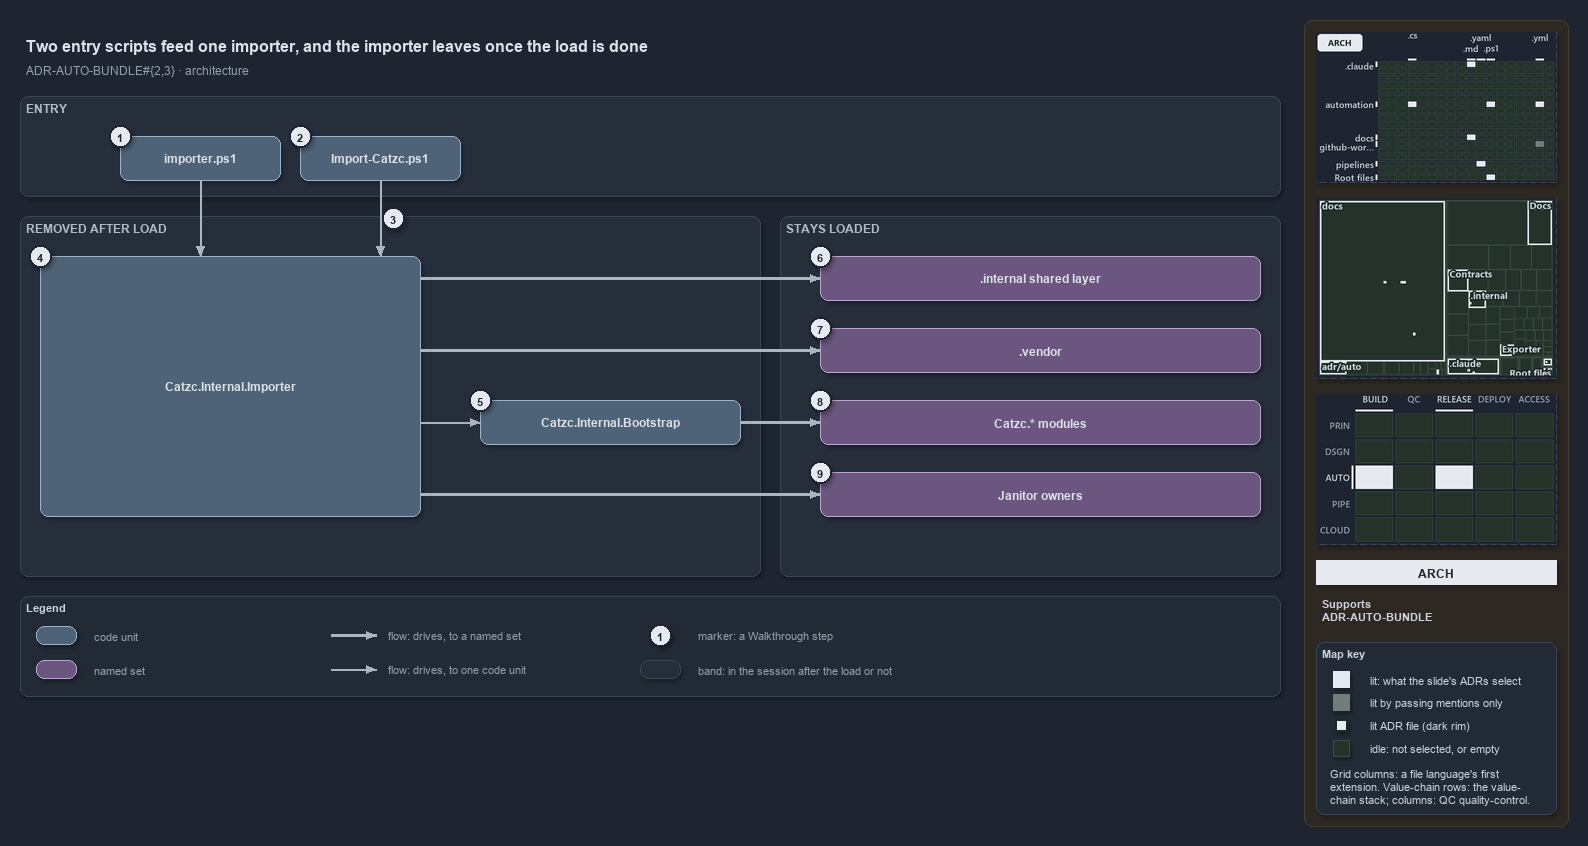

The diagram above was exported from draw.io. Its source (the exported page's mxGraphModel, read from the mxfile embedded in the PNG):
<mxGraphModel dx="1024" dy="768" grid="0" gridSize="10" guides="1" tooltips="1" connect="1" arrows="1" fold="1" page="1" pageScale="1" pageWidth="1572" pageHeight="700" background="#1E2430" math="0" shadow="1">
  <root>
    <mxCell id="0" />
    <mxCell id="1" parent="0" />
    <mxCell id="sidebar-bg" value="" style="rounded=1;arcSize=2;html=1;fillColor=#2E2823;strokeColor=#453C33;shadow=0;" vertex="1" parent="1">
      <mxGeometry x="1304" y="4" width="264" height="806" as="geometry" />
    </mxCell>
    <mxCell id="title" value="Two entry scripts feed one importer, and the importer leaves once the load is done" style="text;html=1;align=left;verticalAlign=middle;fontSize=16;fontStyle=1;fontColor=#DDE2E9;" vertex="1" parent="1">
      <mxGeometry x="20" y="14" width="1260" height="30" as="geometry" />
    </mxCell>
    <mxCell id="subtitle" value="ADR-AUTO-BUNDLE#{2,3} &amp;#183; architecture" style="text;html=1;align=left;verticalAlign=middle;fontSize=12;fontColor=#949FAE;" vertex="1" parent="1">
      <mxGeometry x="20" y="44" width="1240" height="20" as="geometry" />
    </mxCell>
    <mxCell id="band-entry" value="ENTRY" style="rounded=1;html=1;arcSize=3;fillColor=#262E3B;strokeColor=#3A4555;verticalAlign=top;align=left;spacingLeft=8;fontStyle=1;fontSize=12;fontColor=#B0BAC7;" vertex="1" parent="1">
      <mxGeometry x="20" y="80" width="1260" height="100" as="geometry" />
    </mxCell>
    <mxCell id="band-removed" value="REMOVED AFTER LOAD" style="rounded=1;html=1;arcSize=3;fillColor=#262E3B;strokeColor=#3A4555;verticalAlign=top;align=left;spacingLeft=8;fontStyle=1;fontSize=12;fontColor=#B0BAC7;" vertex="1" parent="1">
      <mxGeometry x="20" y="200" width="740" height="360" as="geometry" />
    </mxCell>
    <mxCell id="band-stays" value="STAYS LOADED" style="rounded=1;html=1;arcSize=3;fillColor=#262E3B;strokeColor=#3A4555;verticalAlign=top;align=left;spacingLeft=8;fontStyle=1;fontSize=12;fontColor=#B0BAC7;" vertex="1" parent="1">
      <mxGeometry x="780" y="200" width="500" height="360" as="geometry" />
    </mxCell>
    <mxCell id="g-importer-ps1" value="&lt;b&gt;importer.ps1&lt;/b&gt;" style="rounded=1;whiteSpace=wrap;html=1;arcSize=20;fillColor=#4E6378;strokeColor=#9FB3C8;fontColor=#DDE2E9;fontSize=12;" vertex="1" parent="1">
      <mxGeometry x="120" y="120" width="160" height="44" as="geometry" />
    </mxCell>
    <mxCell id="g-import-catzc" value="&lt;b&gt;Import-Catzc.ps1&lt;/b&gt;" style="rounded=1;whiteSpace=wrap;html=1;arcSize=20;fillColor=#4E6378;strokeColor=#9FB3C8;fontColor=#DDE2E9;fontSize=12;" vertex="1" parent="1">
      <mxGeometry x="300" y="120" width="160" height="44" as="geometry" />
    </mxCell>
    <mxCell id="g-importer" value="&lt;b&gt;Catzc.Internal.Importer&lt;/b&gt;" style="rounded=1;whiteSpace=wrap;html=1;arcSize=20;fillColor=#4E6378;strokeColor=#9FB3C8;fontColor=#DDE2E9;fontSize=12;" vertex="1" parent="1">
      <mxGeometry x="40" y="240" width="380" height="260" as="geometry" />
    </mxCell>
    <mxCell id="g-bootstrap" value="&lt;b&gt;Catzc.Internal.Bootstrap&lt;/b&gt;" style="rounded=1;whiteSpace=wrap;html=1;arcSize=20;fillColor=#4E6378;strokeColor=#9FB3C8;fontColor=#DDE2E9;fontSize=12;" vertex="1" parent="1">
      <mxGeometry x="480" y="384" width="260" height="44" as="geometry" />
    </mxCell>
    <mxCell id="g-internal" value="&lt;b&gt;.internal shared layer&lt;/b&gt;" style="rounded=1;whiteSpace=wrap;html=1;arcSize=20;fillColor=#6A567E;strokeColor=#B9A6CC;fontColor=#DDE2E9;fontSize=12;" vertex="1" parent="1">
      <mxGeometry x="820" y="240" width="440" height="44" as="geometry" />
    </mxCell>
    <mxCell id="g-vendor" value="&lt;b&gt;.vendor&lt;/b&gt;" style="rounded=1;whiteSpace=wrap;html=1;arcSize=20;fillColor=#6A567E;strokeColor=#B9A6CC;fontColor=#DDE2E9;fontSize=12;" vertex="1" parent="1">
      <mxGeometry x="820" y="312" width="440" height="44" as="geometry" />
    </mxCell>
    <mxCell id="g-modules" value="&lt;b&gt;Catzc.* modules&lt;/b&gt;" style="rounded=1;whiteSpace=wrap;html=1;arcSize=20;fillColor=#6A567E;strokeColor=#B9A6CC;fontColor=#DDE2E9;fontSize=12;" vertex="1" parent="1">
      <mxGeometry x="820" y="384" width="440" height="44" as="geometry" />
    </mxCell>
    <mxCell id="g-janitor" value="&lt;b&gt;Janitor owners&lt;/b&gt;" style="rounded=1;whiteSpace=wrap;html=1;arcSize=20;fillColor=#6A567E;strokeColor=#B9A6CC;fontColor=#DDE2E9;fontSize=12;" vertex="1" parent="1">
      <mxGeometry x="820" y="456" width="440" height="44" as="geometry" />
    </mxCell>
    <mxCell id="p-edge-src-importer-a" value="" style="text;html=1;strokeColor=none;fillColor=none;" vertex="1" parent="1">
      <mxGeometry x="200" y="164" width="1" height="1" as="geometry" />
    </mxCell>
    <mxCell id="p-edge-src-importer-b" value="" style="text;html=1;strokeColor=none;fillColor=none;" vertex="1" parent="1">
      <mxGeometry x="200" y="240" width="1" height="1" as="geometry" />
    </mxCell>
    <mxCell id="edge-src-importer" value="" style="edgeStyle=orthogonalEdgeStyle;rounded=1;html=1;endArrow=block;strokeColor=#AAB4C3;fontColor=#CDD3DC;shadow=0;" edge="1" parent="1" source="p-edge-src-importer-a" target="p-edge-src-importer-b">
      <mxGeometry relative="1" as="geometry" />
    </mxCell>
    <mxCell id="p-edge-bld-importer-a" value="" style="text;html=1;strokeColor=none;fillColor=none;" vertex="1" parent="1">
      <mxGeometry x="380" y="164" width="1" height="1" as="geometry" />
    </mxCell>
    <mxCell id="p-edge-bld-importer-b" value="" style="text;html=1;strokeColor=none;fillColor=none;" vertex="1" parent="1">
      <mxGeometry x="380" y="240" width="1" height="1" as="geometry" />
    </mxCell>
    <mxCell id="edge-bld-importer" value="" style="edgeStyle=orthogonalEdgeStyle;rounded=1;html=1;endArrow=block;strokeColor=#AAB4C3;fontColor=#CDD3DC;shadow=0;" edge="1" parent="1" source="p-edge-bld-importer-a" target="p-edge-bld-importer-b">
      <mxGeometry relative="1" as="geometry" />
    </mxCell>
    <mxCell id="p-edge-importer-internal-a" value="" style="text;html=1;strokeColor=none;fillColor=none;" vertex="1" parent="1">
      <mxGeometry x="420" y="262" width="1" height="1" as="geometry" />
    </mxCell>
    <mxCell id="p-edge-importer-internal-b" value="" style="text;html=1;strokeColor=none;fillColor=none;" vertex="1" parent="1">
      <mxGeometry x="820" y="262" width="1" height="1" as="geometry" />
    </mxCell>
    <mxCell id="edge-importer-internal" value="" style="edgeStyle=orthogonalEdgeStyle;rounded=1;html=1;endArrow=block;strokeColor=#AAB4C3;strokeWidth=2.5;fontColor=#CDD3DC;shadow=0;" edge="1" parent="1" source="p-edge-importer-internal-a" target="p-edge-importer-internal-b">
      <mxGeometry relative="1" as="geometry" />
    </mxCell>
    <mxCell id="p-edge-importer-vendor-a" value="" style="text;html=1;strokeColor=none;fillColor=none;" vertex="1" parent="1">
      <mxGeometry x="420" y="334" width="1" height="1" as="geometry" />
    </mxCell>
    <mxCell id="p-edge-importer-vendor-b" value="" style="text;html=1;strokeColor=none;fillColor=none;" vertex="1" parent="1">
      <mxGeometry x="820" y="334" width="1" height="1" as="geometry" />
    </mxCell>
    <mxCell id="edge-importer-vendor" value="" style="edgeStyle=orthogonalEdgeStyle;rounded=1;html=1;endArrow=block;strokeColor=#AAB4C3;strokeWidth=2.5;fontColor=#CDD3DC;shadow=0;" edge="1" parent="1" source="p-edge-importer-vendor-a" target="p-edge-importer-vendor-b">
      <mxGeometry relative="1" as="geometry" />
    </mxCell>
    <mxCell id="p-edge-importer-bootstrap-a" value="" style="text;html=1;strokeColor=none;fillColor=none;" vertex="1" parent="1">
      <mxGeometry x="420" y="406" width="1" height="1" as="geometry" />
    </mxCell>
    <mxCell id="p-edge-importer-bootstrap-b" value="" style="text;html=1;strokeColor=none;fillColor=none;" vertex="1" parent="1">
      <mxGeometry x="480" y="406" width="1" height="1" as="geometry" />
    </mxCell>
    <mxCell id="edge-importer-bootstrap" value="" style="edgeStyle=orthogonalEdgeStyle;rounded=1;html=1;endArrow=block;strokeColor=#AAB4C3;fontColor=#CDD3DC;shadow=0;" edge="1" parent="1" source="p-edge-importer-bootstrap-a" target="p-edge-importer-bootstrap-b">
      <mxGeometry relative="1" as="geometry" />
    </mxCell>
    <mxCell id="p-edge-bootstrap-modules-a" value="" style="text;html=1;strokeColor=none;fillColor=none;" vertex="1" parent="1">
      <mxGeometry x="740" y="406" width="1" height="1" as="geometry" />
    </mxCell>
    <mxCell id="p-edge-bootstrap-modules-b" value="" style="text;html=1;strokeColor=none;fillColor=none;" vertex="1" parent="1">
      <mxGeometry x="820" y="406" width="1" height="1" as="geometry" />
    </mxCell>
    <mxCell id="edge-bootstrap-modules" value="" style="edgeStyle=orthogonalEdgeStyle;rounded=1;html=1;endArrow=block;strokeColor=#AAB4C3;strokeWidth=2.5;fontColor=#CDD3DC;shadow=0;" edge="1" parent="1" source="p-edge-bootstrap-modules-a" target="p-edge-bootstrap-modules-b">
      <mxGeometry relative="1" as="geometry" />
    </mxCell>
    <mxCell id="p-edge-importer-janitor-a" value="" style="text;html=1;strokeColor=none;fillColor=none;" vertex="1" parent="1">
      <mxGeometry x="420" y="478" width="1" height="1" as="geometry" />
    </mxCell>
    <mxCell id="p-edge-importer-janitor-b" value="" style="text;html=1;strokeColor=none;fillColor=none;" vertex="1" parent="1">
      <mxGeometry x="820" y="478" width="1" height="1" as="geometry" />
    </mxCell>
    <mxCell id="edge-importer-janitor" value="" style="edgeStyle=orthogonalEdgeStyle;rounded=1;html=1;endArrow=block;strokeColor=#AAB4C3;strokeWidth=2.5;fontColor=#CDD3DC;shadow=0;" edge="1" parent="1" source="p-edge-importer-janitor-a" target="p-edge-importer-janitor-b">
      <mxGeometry relative="1" as="geometry" />
    </mxCell>
    <mxCell id="mark-1" value="1" style="ellipse;html=1;fillColor=#E6EAF0;strokeColor=#1E2430;strokeWidth=2;fontColor=#1E2430;fontStyle=1;fontSize=11;" vertex="1" parent="1">
      <mxGeometry x="109" y="109" width="22" height="22" as="geometry" />
    </mxCell>
    <mxCell id="mark-2" value="2" style="ellipse;html=1;fillColor=#E6EAF0;strokeColor=#1E2430;strokeWidth=2;fontColor=#1E2430;fontStyle=1;fontSize=11;" vertex="1" parent="1">
      <mxGeometry x="289" y="109" width="22" height="22" as="geometry" />
    </mxCell>
    <mxCell id="mark-3" value="3" style="ellipse;html=1;fillColor=#E6EAF0;strokeColor=#1E2430;strokeWidth=2;fontColor=#1E2430;fontStyle=1;fontSize=11;" vertex="1" parent="1">
      <mxGeometry x="382" y="191" width="22" height="22" as="geometry" />
    </mxCell>
    <mxCell id="mark-4" value="4" style="ellipse;html=1;fillColor=#E6EAF0;strokeColor=#1E2430;strokeWidth=2;fontColor=#1E2430;fontStyle=1;fontSize=11;" vertex="1" parent="1">
      <mxGeometry x="29" y="229" width="22" height="22" as="geometry" />
    </mxCell>
    <mxCell id="mark-5" value="5" style="ellipse;html=1;fillColor=#E6EAF0;strokeColor=#1E2430;strokeWidth=2;fontColor=#1E2430;fontStyle=1;fontSize=11;" vertex="1" parent="1">
      <mxGeometry x="469" y="373" width="22" height="22" as="geometry" />
    </mxCell>
    <mxCell id="mark-6" value="6" style="ellipse;html=1;fillColor=#E6EAF0;strokeColor=#1E2430;strokeWidth=2;fontColor=#1E2430;fontStyle=1;fontSize=11;" vertex="1" parent="1">
      <mxGeometry x="809" y="229" width="22" height="22" as="geometry" />
    </mxCell>
    <mxCell id="mark-7" value="7" style="ellipse;html=1;fillColor=#E6EAF0;strokeColor=#1E2430;strokeWidth=2;fontColor=#1E2430;fontStyle=1;fontSize=11;" vertex="1" parent="1">
      <mxGeometry x="809" y="301" width="22" height="22" as="geometry" />
    </mxCell>
    <mxCell id="mark-8" value="8" style="ellipse;html=1;fillColor=#E6EAF0;strokeColor=#1E2430;strokeWidth=2;fontColor=#1E2430;fontStyle=1;fontSize=11;" vertex="1" parent="1">
      <mxGeometry x="809" y="373" width="22" height="22" as="geometry" />
    </mxCell>
    <mxCell id="mark-9" value="9" style="ellipse;html=1;fillColor=#E6EAF0;strokeColor=#1E2430;strokeWidth=2;fontColor=#1E2430;fontStyle=1;fontSize=11;" vertex="1" parent="1">
      <mxGeometry x="809" y="445" width="22" height="22" as="geometry" />
    </mxCell>
    <mxCell id="legend" value="&lt;b&gt;Legend&lt;/b&gt;" style="rounded=1;whiteSpace=wrap;html=1;arcSize=6;fillColor=#222A36;strokeColor=#3A4555;align=left;verticalAlign=top;spacing=8;fontSize=11;fontColor=#CDD3DC;" vertex="1" parent="1">
      <mxGeometry x="20" y="580" width="1260" height="100" as="geometry" />
    </mxCell>
    <mxCell id="legend-0" value="" style="rounded=1;whiteSpace=wrap;html=1;arcSize=20;fillColor=#4E6378;strokeColor=#9FB3C8;fontColor=#DDE2E9;fontSize=12;" vertex="1" parent="1">
      <mxGeometry x="36" y="610" width="40" height="18" as="geometry" />
    </mxCell>
    <mxCell id="legend-0-text" value="code unit" style="text;html=1;align=left;verticalAlign=middle;fontSize=11;fontColor=#949FAE;" vertex="1" parent="1">
      <mxGeometry x="88" y="609" width="240" height="20" as="geometry" />
    </mxCell>
    <mxCell id="legend-1" value="" style="rounded=1;whiteSpace=wrap;html=1;arcSize=20;fillColor=#6A567E;strokeColor=#B9A6CC;fontColor=#DDE2E9;fontSize=12;" vertex="1" parent="1">
      <mxGeometry x="36" y="644" width="40" height="18" as="geometry" />
    </mxCell>
    <mxCell id="legend-1-text" value="named set" style="text;html=1;align=left;verticalAlign=middle;fontSize=11;fontColor=#949FAE;" vertex="1" parent="1">
      <mxGeometry x="88" y="643" width="240" height="20" as="geometry" />
    </mxCell>
    <mxCell id="p-legend-2-a" value="" style="text;html=1;strokeColor=none;fillColor=none;" vertex="1" parent="1">
      <mxGeometry x="330" y="619" width="1" height="1" as="geometry" />
    </mxCell>
    <mxCell id="p-legend-2-b" value="" style="text;html=1;strokeColor=none;fillColor=none;" vertex="1" parent="1">
      <mxGeometry x="376" y="619" width="1" height="1" as="geometry" />
    </mxCell>
    <mxCell id="legend-2" value="" style="edgeStyle=orthogonalEdgeStyle;rounded=1;html=1;endArrow=block;strokeColor=#AAB4C3;strokeWidth=2.5;fontColor=#CDD3DC;shadow=0;" edge="1" parent="1" source="p-legend-2-a" target="p-legend-2-b">
      <mxGeometry relative="1" as="geometry" />
    </mxCell>
    <mxCell id="legend-2-text" value="flow: drives, to a named set" style="text;html=1;align=left;verticalAlign=middle;fontSize=11;fontColor=#949FAE;" vertex="1" parent="1">
      <mxGeometry x="382" y="609" width="240" height="20" as="geometry" />
    </mxCell>
    <mxCell id="p-legend-3-a" value="" style="text;html=1;strokeColor=none;fillColor=none;" vertex="1" parent="1">
      <mxGeometry x="330" y="653" width="1" height="1" as="geometry" />
    </mxCell>
    <mxCell id="p-legend-3-b" value="" style="text;html=1;strokeColor=none;fillColor=none;" vertex="1" parent="1">
      <mxGeometry x="376" y="653" width="1" height="1" as="geometry" />
    </mxCell>
    <mxCell id="legend-3" value="" style="edgeStyle=orthogonalEdgeStyle;rounded=1;html=1;endArrow=block;strokeColor=#AAB4C3;fontColor=#CDD3DC;shadow=0;" edge="1" parent="1" source="p-legend-3-a" target="p-legend-3-b">
      <mxGeometry relative="1" as="geometry" />
    </mxCell>
    <mxCell id="legend-3-text" value="flow: drives, to one code unit" style="text;html=1;align=left;verticalAlign=middle;fontSize=11;fontColor=#949FAE;" vertex="1" parent="1">
      <mxGeometry x="382" y="643" width="240" height="20" as="geometry" />
    </mxCell>
    <mxCell id="legend-4" value="1" style="ellipse;html=1;fillColor=#E6EAF0;strokeColor=#1E2430;strokeWidth=2;fontColor=#1E2430;fontStyle=1;fontSize=11;" vertex="1" parent="1">
      <mxGeometry x="649" y="608" width="22" height="22" as="geometry" />
    </mxCell>
    <mxCell id="legend-4-text" value="marker: a Walkthrough step" style="text;html=1;align=left;verticalAlign=middle;fontSize=11;fontColor=#949FAE;" vertex="1" parent="1">
      <mxGeometry x="692" y="609" width="240" height="20" as="geometry" />
    </mxCell>
    <mxCell id="legend-5" value="" style="rounded=1;html=1;arcSize=3;fillColor=#262E3B;strokeColor=#3A4555;" vertex="1" parent="1">
      <mxGeometry x="640" y="644" width="40" height="18" as="geometry" />
    </mxCell>
    <mxCell id="legend-5-text" value="band: in the session after the load or not" style="text;html=1;align=left;verticalAlign=middle;fontSize=11;fontColor=#949FAE;" vertex="1" parent="1">
      <mxGeometry x="692" y="643" width="240" height="20" as="geometry" />
    </mxCell>
    <mxCell id="minimap-grid" value="" style="shape=image;html=1;imageAspect=0;aspect=fixed;verticalLabelPosition=bottom;strokeColor=#3A4555;dashed=1;fillColor=#222A36;image=data:image/png,(base64 omitted: 16080 chars);" vertex="1" parent="1">
      <mxGeometry x="1316" y="16" width="240" height="150" as="geometry" />
    </mxCell>
    <mxCell id="minimap-tree" value="" style="shape=image;html=1;imageAspect=0;aspect=fixed;verticalLabelPosition=bottom;strokeColor=#3A4555;dashed=1;fillColor=#222A36;image=data:image/png,(base64 omitted: 19628 chars);" vertex="1" parent="1">
      <mxGeometry x="1316" y="182" width="240" height="180" as="geometry" />
    </mxCell>
    <mxCell id="minimap-chain" value="" style="shape=image;html=1;imageAspect=0;aspect=fixed;verticalLabelPosition=bottom;strokeColor=#3A4555;dashed=1;fillColor=#222A36;image=data:image/png,(base64 omitted: 13200 chars);" vertex="1" parent="1">
      <mxGeometry x="1316" y="378" width="240" height="150" as="geometry" />
    </mxCell>
    <mxCell id="lens-badge" value="ARCH" style="rounded=0;whiteSpace=wrap;html=1;align=center;verticalAlign=middle;fontSize=12;fontStyle=1;fontColor=#1E2430;fillColor=#E6EAF0;strokeColor=none;" vertex="1" parent="1">
      <mxGeometry x="1316" y="544" width="240" height="24" as="geometry" />
    </mxCell>
    <mxCell id="supports" value="&lt;b&gt;Supports&lt;/b&gt;&lt;br&gt;ADR-AUTO-BUNDLE" style="text;html=1;whiteSpace=wrap;align=left;verticalAlign=top;fontSize=11;fontColor=#CDD3DC;" vertex="1" parent="1">
      <mxGeometry x="1316" y="576" width="240" height="38" as="geometry" />
    </mxCell>
    <mxCell id="mapkey" value="&lt;b&gt;Map key&lt;/b&gt;" style="rounded=1;arcSize=6;whiteSpace=wrap;html=1;align=left;verticalAlign=top;fontSize=11;fontColor=#CDD3DC;fillColor=#222A36;strokeColor=#3A4555;spacingLeft=8;spacingTop=2;" vertex="1" parent="1">
      <mxGeometry x="1316" y="626" width="240" height="172" as="geometry" />
    </mxCell>
    <mxCell id="mapkey-lit" value="" style="rounded=0;html=1;fillColor=#E6EAF0;strokeColor=#E6EAF0;" vertex="1" parent="1">
      <mxGeometry x="1333.0" y="655.0" width="16" height="16" as="geometry" />
    </mxCell>
    <mxCell id="mapkey-lit-text" value="lit: what the slide's ADRs select" style="text;html=1;align=left;verticalAlign=middle;fontSize=11;fontColor=#CDD3DC;" vertex="1" parent="1">
      <mxGeometry x="1364" y="653" width="184" height="20" as="geometry" />
    </mxCell>
    <mxCell id="mapkey-touched" value="" style="rounded=0;html=1;fillColor=#727C79;strokeColor=#727C79;" vertex="1" parent="1">
      <mxGeometry x="1333.0" y="678.0" width="16" height="16" as="geometry" />
    </mxCell>
    <mxCell id="mapkey-touched-text" value="lit by passing mentions only" style="text;html=1;align=left;verticalAlign=middle;fontSize=11;fontColor=#CDD3DC;" vertex="1" parent="1">
      <mxGeometry x="1364" y="676" width="184" height="20" as="geometry" />
    </mxCell>
    <mxCell id="mapkey-adr" value="" style="rounded=0;html=1;fillColor=#E6EAF0;strokeColor=#1C2A24;strokeWidth=2;" vertex="1" parent="1">
      <mxGeometry x="1335.0" y="703.0" width="12" height="12" as="geometry" />
    </mxCell>
    <mxCell id="mapkey-adr-text" value="lit ADR file (dark rim)" style="text;html=1;align=left;verticalAlign=middle;fontSize=11;fontColor=#CDD3DC;" vertex="1" parent="1">
      <mxGeometry x="1364" y="699" width="184" height="20" as="geometry" />
    </mxCell>
    <mxCell id="mapkey-idle" value="" style="rounded=0;html=1;fillColor=#243229;strokeColor=#3B4D43;" vertex="1" parent="1">
      <mxGeometry x="1333.0" y="724.0" width="16" height="16" as="geometry" />
    </mxCell>
    <mxCell id="mapkey-idle-text" value="idle: not selected, or empty" style="text;html=1;align=left;verticalAlign=middle;fontSize=11;fontColor=#CDD3DC;" vertex="1" parent="1">
      <mxGeometry x="1364" y="722" width="184" height="20" as="geometry" />
    </mxCell>
    <mxCell id="mapkey-codes" value="Grid columns: a file language's first&lt;br&gt;extension. Value-chain rows: the value-&lt;br&gt;chain stack; columns: QC quality-control." style="text;html=1;align=left;verticalAlign=top;whiteSpace=wrap;fontSize=11;fontColor=#CDD3DC;" vertex="1" parent="1">
      <mxGeometry x="1324" y="746" width="224" height="46" as="geometry" />
    </mxCell>
  </root>
</mxGraphModel>